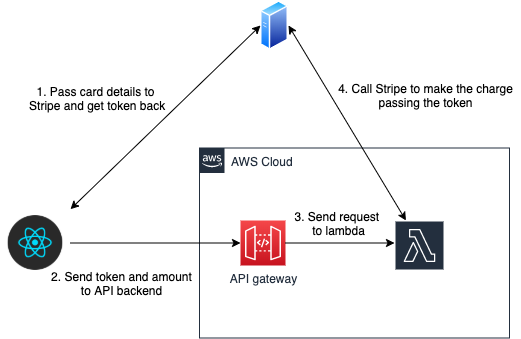

The diagram above was exported from draw.io. Its source (the exported page's mxGraphModel, read from the mxfile embedded in the PNG):
<mxGraphModel dx="956" dy="692" grid="1" gridSize="10" guides="1" tooltips="1" connect="1" arrows="1" fold="1" page="1" pageScale="1" pageWidth="827" pageHeight="1169" math="0" shadow="0">
  <root>
    <mxCell id="0" />
    <mxCell id="1" parent="0" />
    <mxCell id="JGFZIia4xDq-US4yGIX6-4" value="AWS Cloud" style="points=[[0,0],[0.25,0],[0.5,0],[0.75,0],[1,0],[1,0.25],[1,0.5],[1,0.75],[1,1],[0.75,1],[0.5,1],[0.25,1],[0,1],[0,0.75],[0,0.5],[0,0.25]];outlineConnect=0;gradientColor=none;html=1;whiteSpace=wrap;fontSize=12;fontStyle=0;shape=mxgraph.aws4.group;grIcon=mxgraph.aws4.group_aws_cloud_alt;strokeColor=#232F3E;fillColor=none;verticalAlign=top;align=left;spacingLeft=30;fontColor=#232F3E;dashed=0;" vertex="1" parent="1">
      <mxGeometry x="219" y="317.5" width="310" height="190" as="geometry" />
    </mxCell>
    <mxCell id="JGFZIia4xDq-US4yGIX6-5" value="API gateway" style="outlineConnect=0;fontColor=#232F3E;gradientColor=#F54749;gradientDirection=north;fillColor=#C7131F;strokeColor=#ffffff;dashed=0;verticalLabelPosition=bottom;verticalAlign=top;align=center;html=1;fontSize=12;fontStyle=0;aspect=fixed;shape=mxgraph.aws4.resourceIcon;resIcon=mxgraph.aws4.api_gateway;" vertex="1" parent="1">
      <mxGeometry x="260" y="390" width="45" height="45" as="geometry" />
    </mxCell>
    <mxCell id="JGFZIia4xDq-US4yGIX6-6" value="" style="outlineConnect=0;fontColor=#232F3E;gradientColor=none;strokeColor=#ffffff;fillColor=#232F3E;dashed=0;verticalLabelPosition=middle;verticalAlign=bottom;align=center;html=1;whiteSpace=wrap;fontSize=10;fontStyle=1;spacing=3;shape=mxgraph.aws4.productIcon;prIcon=mxgraph.aws4.lambda;" vertex="1" parent="1">
      <mxGeometry x="414" y="390" width="50" height="45" as="geometry" />
    </mxCell>
    <mxCell id="JGFZIia4xDq-US4yGIX6-7" value="" style="aspect=fixed;perimeter=ellipsePerimeter;html=1;align=center;shadow=0;dashed=0;spacingTop=3;image;image=img/lib/active_directory/generic_server.svg;" vertex="1" parent="1">
      <mxGeometry x="280" y="170" width="28.000000000000004" height="50" as="geometry" />
    </mxCell>
    <mxCell id="JGFZIia4xDq-US4yGIX6-8" value="" style="shape=image;html=1;verticalAlign=top;verticalLabelPosition=bottom;labelBackgroundColor=#ffffff;imageAspect=0;aspect=fixed;image=https://cdn2.iconfinder.com/data/icons/designer-skills/128/react-128.png" vertex="1" parent="1">
      <mxGeometry x="20" y="377.5" width="70" height="70" as="geometry" />
    </mxCell>
    <mxCell id="JGFZIia4xDq-US4yGIX6-9" value="" style="endArrow=classic;startArrow=classic;html=1;exitX=0;exitY=0.5;exitDx=0;exitDy=0;" edge="1" parent="1" source="JGFZIia4xDq-US4yGIX6-7" target="JGFZIia4xDq-US4yGIX6-8">
      <mxGeometry width="50" height="50" relative="1" as="geometry">
        <mxPoint x="390" y="400" as="sourcePoint" />
        <mxPoint x="440" y="350" as="targetPoint" />
      </mxGeometry>
    </mxCell>
    <mxCell id="JGFZIia4xDq-US4yGIX6-10" value="" style="endArrow=classic;startArrow=none;html=1;exitX=1;exitY=0.5;exitDx=0;exitDy=0;startFill=0;" edge="1" parent="1" source="JGFZIia4xDq-US4yGIX6-8" target="JGFZIia4xDq-US4yGIX6-5">
      <mxGeometry width="50" height="50" relative="1" as="geometry">
        <mxPoint x="390" y="400" as="sourcePoint" />
        <mxPoint x="440" y="350" as="targetPoint" />
      </mxGeometry>
    </mxCell>
    <mxCell id="JGFZIia4xDq-US4yGIX6-11" value="" style="endArrow=classic;startArrow=none;html=1;startFill=0;" edge="1" parent="1" source="JGFZIia4xDq-US4yGIX6-5" target="JGFZIia4xDq-US4yGIX6-6">
      <mxGeometry width="50" height="50" relative="1" as="geometry">
        <mxPoint x="314" y="412" as="sourcePoint" />
        <mxPoint x="464" y="412" as="targetPoint" />
      </mxGeometry>
    </mxCell>
    <mxCell id="JGFZIia4xDq-US4yGIX6-12" value="" style="endArrow=classic;startArrow=classic;html=1;exitX=1;exitY=0.5;exitDx=0;exitDy=0;" edge="1" parent="1" source="JGFZIia4xDq-US4yGIX6-7" target="JGFZIia4xDq-US4yGIX6-6">
      <mxGeometry width="50" height="50" relative="1" as="geometry">
        <mxPoint x="642.4300000000001" y="652.5" as="sourcePoint" />
        <mxPoint x="440.00425742574265" y="435" as="targetPoint" />
      </mxGeometry>
    </mxCell>
    <mxCell id="JGFZIia4xDq-US4yGIX6-13" value="1. Pass card details to&lt;br&gt;&amp;nbsp;Stripe and get token back" style="text;html=1;align=center;verticalAlign=middle;resizable=0;points=[];autosize=1;" vertex="1" parent="1">
      <mxGeometry x="40" y="253" width="150" height="30" as="geometry" />
    </mxCell>
    <mxCell id="JGFZIia4xDq-US4yGIX6-14" value="2. Send token and amount&lt;br&gt;to API backend" style="text;html=1;align=center;verticalAlign=middle;resizable=0;points=[];autosize=1;" vertex="1" parent="1">
      <mxGeometry x="61" y="438" width="160" height="30" as="geometry" />
    </mxCell>
    <mxCell id="JGFZIia4xDq-US4yGIX6-17" value="3. Send request &lt;br&gt;to lambda" style="text;html=1;align=center;verticalAlign=middle;resizable=0;points=[];autosize=1;" vertex="1" parent="1">
      <mxGeometry x="308" y="377.5" width="100" height="30" as="geometry" />
    </mxCell>
    <mxCell id="JGFZIia4xDq-US4yGIX6-18" value="4. Call Stripe to make the charge&lt;br&gt;passing the token" style="text;html=1;align=center;verticalAlign=middle;resizable=0;points=[];autosize=1;" vertex="1" parent="1">
      <mxGeometry x="350" y="250" width="190" height="30" as="geometry" />
    </mxCell>
  </root>
</mxGraphModel>